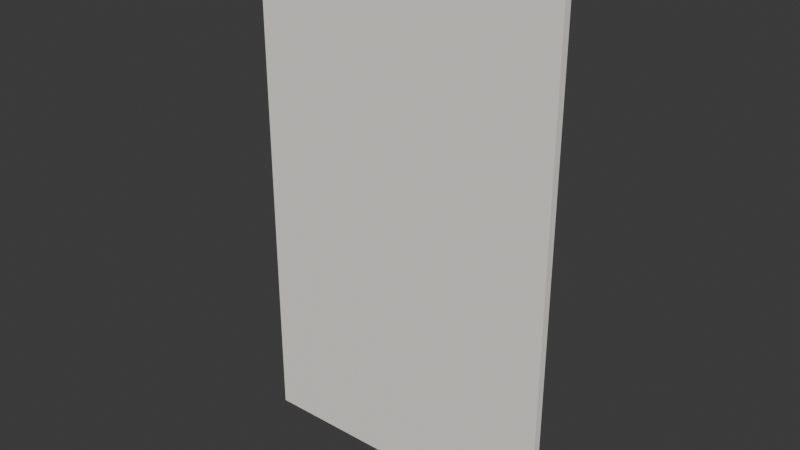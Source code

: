# Source: BED_Textil_Cortina_v01.blend  (saved by Blender 4.2.66; exported with 4.5.12 LTS)
import bpy
from mathutils import Matrix  # noqa: F401  (used for matrix-valued properties, if any)

bpy.ops.wm.read_factory_settings(use_empty=True)
scene = bpy.context.scene
scene.name = 'Scene'

# ---- collections
col_bed_textil_cortina_v01 = bpy.data.collections.new('BED_Textil_Cortina_v01'); scene.collection.children.link(col_bed_textil_cortina_v01)

# ---- materials (node trees are filled in below, after node groups)
mat_polyroom_pbr = bpy.data.materials.new('Polyroom_PBR')

# ---- material node trees
mat_polyroom_pbr.use_nodes = True; mat_polyroom_pbr.node_tree.nodes.clear()
_N = mat_polyroom_pbr.node_tree.nodes; _L = mat_polyroom_pbr.node_tree.links
n0 = _N.new('ShaderNodeOutputMaterial'); n0.name = 'Material Output'; n0.location = (300, 0)
n1 = _N.new('ShaderNodeBsdfPrincipled'); n1.name = 'Principled BSDF'; n1.location = (0, 0)
n1.inputs[2].default_value = 0.8
n2 = _N.new('ShaderNodeVertexColor'); n2.name = 'Color Attribute'; n2.location = (-300, 0)
n2.layer_name = 'Color'
_L.new(n2.outputs[0], n1.inputs[0])
_L.new(n1.outputs[0], n0.inputs[0])
n0.is_active_output = True

# ---- world
world_world = bpy.data.worlds.new('World'); scene.world = world_world
world_world.use_nodes = True; world_world.node_tree.nodes.clear()
_N = world_world.node_tree.nodes; _L = world_world.node_tree.links
n0 = _N.new('ShaderNodeOutputWorld'); n0.name = 'World Output'; n0.location = (300, 300)
n1 = _N.new('ShaderNodeBackground'); n1.name = 'Background'; n1.location = (10, 300)
n1.inputs[0].default_value = (0.05088, 0.05088, 0.05088, 1.0)
_L.new(n1.outputs[0], n0.inputs[0])
n0.is_active_output = True
world_world.color = (0.05088, 0.05088, 0.05088)
world_world.sun_shadow_jitter_overblur = 0.0

# ---- meshes
me_cube = bpy.data.meshes.new('Cube')
me_cube.from_pydata([(-0.6, -0.015, 0.0), (-0.6, -0.015, 2.0), (-0.6, 0.015, 0.0), (-0.6, 0.015, 2.0), (0.6, -0.015, 0.0), (0.6, -0.015, 2.0), (0.6, 0.015, 0.0), (0.6, 0.015, 2.0)], [], [(0, 1, 3, 2), (2, 3, 7, 6), (6, 7, 5, 4), (4, 5, 1, 0), (2, 6, 4, 0), (7, 3, 1, 5)])
_uv = me_cube.uv_layers.new(name='UVMap')
_uv.uv.foreach_set('vector', [0.9495, 0.7815, 0.9495, 0.003089, 0.9612, 0.003089, 0.9612, 0.7815, 0.003089, 0.7815, 0.003089, 0.003089, 0.4701, 0.003089, 0.4701, 0.7815, 0.9674, 0.7815, 0.9674, 0.003089, 0.9791, 0.003089, 0.9791, 0.7815, 0.4763, 0.7815, 0.4763, 0.003089, 0.9434, 0.003089, 0.9434, 0.7815, 0.9969, 0.003089, 0.9969, 0.4701, 0.9852, 0.4701, 0.9852, 0.003089, 0.9969, 0.4763, 0.9969, 0.9434, 0.9852, 0.9434, 0.9852, 0.4763])
_ca = me_cube.color_attributes.new('Color', 'FLOAT_COLOR', 'POINT')
_ca.data.foreach_set('color', [0.92, 0.88, 0.82, 1.0, 0.92, 0.88, 0.82, 1.0, 0.92, 0.88, 0.82, 1.0, 0.92, 0.88, 0.82, 1.0, 0.92, 0.88, 0.82, 1.0, 0.92, 0.88, 0.82, 1.0, 0.92, 0.88, 0.82, 1.0, 0.92, 0.88, 0.82, 1.0])
me_cube.materials.append(mat_polyroom_pbr)
me_cube.update()

# ---- objects
ob_bed_textil_cortina_v01 = bpy.data.objects.new('BED_Textil_Cortina_v01', me_cube)

# ---- transforms, parenting, visibility, modifiers, constraints
ob_bed_textil_cortina_v01.location = (0.0, 0.0, 0.0)

# ---- collection membership
col_bed_textil_cortina_v01.objects.link(ob_bed_textil_cortina_v01)

# ---- scene / render settings (as saved in the file)
scene.frame_start = 1; scene.frame_end = 250; scene.frame_set(1)
scene.render.engine = 'BLENDER_EEVEE_NEXT'
bpy.context.view_layer.update()

# ---- added for rendering (the .blend has no active camera and no usable light): camera, sun
cam_auto = bpy.data.cameras.new('AutoCamera')
cam_auto.lens = 50.0
cam_auto.sensor_width = 36.0
cam_auto.clip_end = 1000.0
ob_auto_camera = bpy.data.objects.new('AutoCamera', cam_auto)
scene.collection.objects.link(ob_auto_camera)
ob_auto_camera.location = (2.15815, -2.58979, 2.72652)
ob_auto_camera.rotation_euler = (1.09748, -7.21219e-08, 0.694738)
scene.camera = ob_auto_camera
light_auto_sun = bpy.data.lights.new('AutoSun', 'SUN')
light_auto_sun.energy = 3.0
light_auto_sun.angle = 0.0523599
ob_auto_sun = bpy.data.objects.new('AutoSun', light_auto_sun)
scene.collection.objects.link(ob_auto_sun)
ob_auto_sun.rotation_euler = (0.872665, 0.174533, 0.523599)
bpy.context.view_layer.update()
